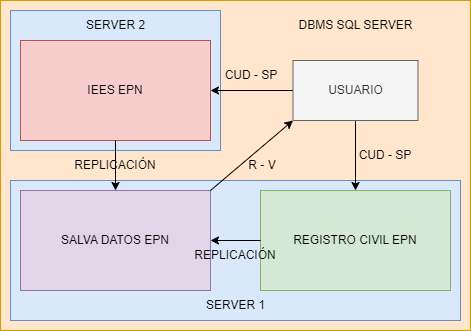

The diagram above was exported from draw.io. Its source (the exported page's mxGraphModel, read from the mxfile embedded in the PNG):
<mxGraphModel dx="1004" dy="541" grid="1" gridSize="10" guides="1" tooltips="1" connect="0" arrows="1" fold="1" page="1" pageScale="1" pageWidth="827" pageHeight="1169" math="0" shadow="0">
  <root>
    <mxCell id="0" />
    <mxCell id="1" parent="0" />
    <mxCell id="LDof8tzRTgc4GDaBqDrw-20" value="" style="rounded=0;whiteSpace=wrap;html=1;fillColor=#ffe6cc;strokeColor=#d79b00;" parent="1" vertex="1">
      <mxGeometry x="180" y="100" width="470" height="330" as="geometry" />
    </mxCell>
    <mxCell id="LDof8tzRTgc4GDaBqDrw-16" value="" style="rounded=0;whiteSpace=wrap;html=1;fillColor=#dae8fc;strokeColor=#6c8ebf;" parent="1" vertex="1">
      <mxGeometry x="190" y="110" width="210" height="140" as="geometry" />
    </mxCell>
    <mxCell id="LDof8tzRTgc4GDaBqDrw-14" value="" style="rounded=0;whiteSpace=wrap;html=1;fillColor=#dae8fc;strokeColor=#6c8ebf;" parent="1" vertex="1">
      <mxGeometry x="190" y="280" width="450" height="140" as="geometry" />
    </mxCell>
    <mxCell id="LDof8tzRTgc4GDaBqDrw-5" value="IEES EPN" style="rounded=0;whiteSpace=wrap;html=1;fillColor=#f8cecc;strokeColor=#b85450;" parent="1" vertex="1">
      <mxGeometry x="200" y="140" width="190" height="100" as="geometry" />
    </mxCell>
    <mxCell id="LDof8tzRTgc4GDaBqDrw-7" value="SALVA DATOS EPN" style="rounded=0;whiteSpace=wrap;html=1;fillColor=#e1d5e7;strokeColor=#9673a6;" parent="1" vertex="1">
      <mxGeometry x="200" y="290" width="190" height="100" as="geometry" />
    </mxCell>
    <mxCell id="LDof8tzRTgc4GDaBqDrw-6" value="REGISTRO CIVIL EPN" style="rounded=0;whiteSpace=wrap;html=1;fillColor=#d5e8d4;strokeColor=#82b366;" parent="1" vertex="1">
      <mxGeometry x="440" y="290" width="190" height="100" as="geometry" />
    </mxCell>
    <mxCell id="LDof8tzRTgc4GDaBqDrw-17" value="" style="endArrow=classic;html=1;rounded=0;exitX=0.5;exitY=1;exitDx=0;exitDy=0;entryX=0.5;entryY=0;entryDx=0;entryDy=0;" parent="1" source="LDof8tzRTgc4GDaBqDrw-5" target="LDof8tzRTgc4GDaBqDrw-7" edge="1">
      <mxGeometry width="50" height="50" relative="1" as="geometry">
        <mxPoint x="390" y="370" as="sourcePoint" />
        <mxPoint x="440" y="320" as="targetPoint" />
      </mxGeometry>
    </mxCell>
    <mxCell id="LDof8tzRTgc4GDaBqDrw-18" value="" style="endArrow=classic;html=1;rounded=0;exitX=0;exitY=0.5;exitDx=0;exitDy=0;entryX=1;entryY=0.5;entryDx=0;entryDy=0;" parent="1" source="LDof8tzRTgc4GDaBqDrw-6" target="LDof8tzRTgc4GDaBqDrw-7" edge="1">
      <mxGeometry width="50" height="50" relative="1" as="geometry">
        <mxPoint x="390" y="370" as="sourcePoint" />
        <mxPoint x="440" y="320" as="targetPoint" />
      </mxGeometry>
    </mxCell>
    <mxCell id="LDof8tzRTgc4GDaBqDrw-12" value="REPLICACIÓN" style="text;strokeColor=none;align=center;fillColor=none;html=1;verticalAlign=middle;whiteSpace=wrap;rounded=0;" parent="1" vertex="1">
      <mxGeometry x="385" y="340" width="60" height="30" as="geometry" />
    </mxCell>
    <mxCell id="LDof8tzRTgc4GDaBqDrw-19" value="REPLICACIÓN" style="text;strokeColor=none;align=center;fillColor=none;html=1;verticalAlign=middle;whiteSpace=wrap;rounded=0;" parent="1" vertex="1">
      <mxGeometry x="265" y="250" width="60" height="30" as="geometry" />
    </mxCell>
    <mxCell id="LDof8tzRTgc4GDaBqDrw-21" value="DBMS SQL SERVER" style="text;strokeColor=none;align=center;fillColor=none;html=1;verticalAlign=middle;whiteSpace=wrap;rounded=0;" parent="1" vertex="1">
      <mxGeometry x="463.75" y="110" width="142.5" height="30" as="geometry" />
    </mxCell>
    <mxCell id="LDof8tzRTgc4GDaBqDrw-30" style="rounded=0;orthogonalLoop=1;jettySize=auto;html=1;exitX=1;exitY=0;exitDx=0;exitDy=0;entryX=0;entryY=1;entryDx=0;entryDy=0;" parent="1" source="LDof8tzRTgc4GDaBqDrw-7" target="LDof8tzRTgc4GDaBqDrw-27" edge="1">
      <mxGeometry relative="1" as="geometry" />
    </mxCell>
    <mxCell id="LDof8tzRTgc4GDaBqDrw-22" value="SERVER 1" style="text;strokeColor=none;align=center;fillColor=none;html=1;verticalAlign=middle;whiteSpace=wrap;rounded=0;" parent="1" vertex="1">
      <mxGeometry x="382.5" y="390" width="65" height="30" as="geometry" />
    </mxCell>
    <mxCell id="LDof8tzRTgc4GDaBqDrw-24" value="SERVER 2" style="text;strokeColor=none;align=center;fillColor=none;html=1;verticalAlign=middle;whiteSpace=wrap;rounded=0;" parent="1" vertex="1">
      <mxGeometry x="262.5" y="110" width="65" height="30" as="geometry" />
    </mxCell>
    <mxCell id="LDof8tzRTgc4GDaBqDrw-28" style="edgeStyle=orthogonalEdgeStyle;rounded=0;orthogonalLoop=1;jettySize=auto;html=1;entryX=0.5;entryY=0;entryDx=0;entryDy=0;" parent="1" source="LDof8tzRTgc4GDaBqDrw-27" target="LDof8tzRTgc4GDaBqDrw-6" edge="1">
      <mxGeometry relative="1" as="geometry" />
    </mxCell>
    <mxCell id="LDof8tzRTgc4GDaBqDrw-29" style="edgeStyle=orthogonalEdgeStyle;rounded=0;orthogonalLoop=1;jettySize=auto;html=1;exitX=0;exitY=0.5;exitDx=0;exitDy=0;entryX=1;entryY=0.5;entryDx=0;entryDy=0;" parent="1" source="LDof8tzRTgc4GDaBqDrw-27" target="LDof8tzRTgc4GDaBqDrw-5" edge="1">
      <mxGeometry relative="1" as="geometry" />
    </mxCell>
    <mxCell id="LDof8tzRTgc4GDaBqDrw-27" value="USUARIO" style="rounded=0;whiteSpace=wrap;html=1;fillColor=#f5f5f5;fontColor=#333333;strokeColor=#666666;" parent="1" vertex="1">
      <mxGeometry x="472.5" y="160" width="125" height="60" as="geometry" />
    </mxCell>
    <mxCell id="LDof8tzRTgc4GDaBqDrw-31" value="CUD - SP" style="text;strokeColor=none;align=center;fillColor=none;html=1;verticalAlign=middle;whiteSpace=wrap;rounded=0;" parent="1" vertex="1">
      <mxGeometry x="401" y="160" width="60" height="30" as="geometry" />
    </mxCell>
    <mxCell id="LDof8tzRTgc4GDaBqDrw-32" value="CUD - SP" style="text;strokeColor=none;align=center;fillColor=none;html=1;verticalAlign=middle;whiteSpace=wrap;rounded=0;" parent="1" vertex="1">
      <mxGeometry x="534.5" y="240" width="60" height="30" as="geometry" />
    </mxCell>
    <mxCell id="LDof8tzRTgc4GDaBqDrw-33" value="R - V" style="text;strokeColor=none;align=center;fillColor=none;html=1;verticalAlign=middle;whiteSpace=wrap;rounded=0;" parent="1" vertex="1">
      <mxGeometry x="411.75" y="250" width="60" height="30" as="geometry" />
    </mxCell>
  </root>
</mxGraphModel>